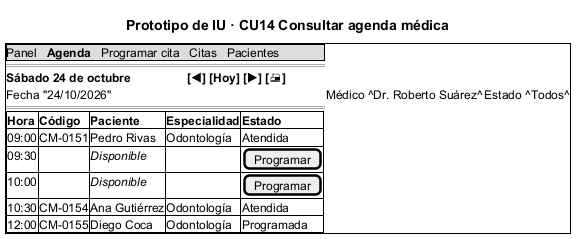

The diagram above was rendered by PlantUML. Its source (embedded in the PNG):
@startsalt 20_prototipo_agenda
title Prototipo de IU · CU14 Consultar agenda médica
{+
  {* Panel | <b>Agenda</b> | Programar cita | Citas | Pacientes }
  ==
  <b>Sábado 24 de octubre                 [◀] [Hoy] [▶] [🖨]
  Fecha "24/10/2026" | Médico ^Dr. Roberto Suárez^ | Estado ^Todos^
  ==
  {#
    <b>Hora | <b>Código | <b>Paciente | <b>Especialidad | <b>Estado
    09:00 | CM-0151 | Pedro Rivas | Odontología | Atendida
    09:30 | . | <i>Disponible</i> | . | [Programar]
    10:00 | . | <i>Disponible</i> | . | [Programar]
    10:30 | CM-0154 | Ana Gutiérrez | Odontología | Atendida
    12:00 | CM-0155 | Diego Coca | Odontología | Programada
  }
}
@endsalt